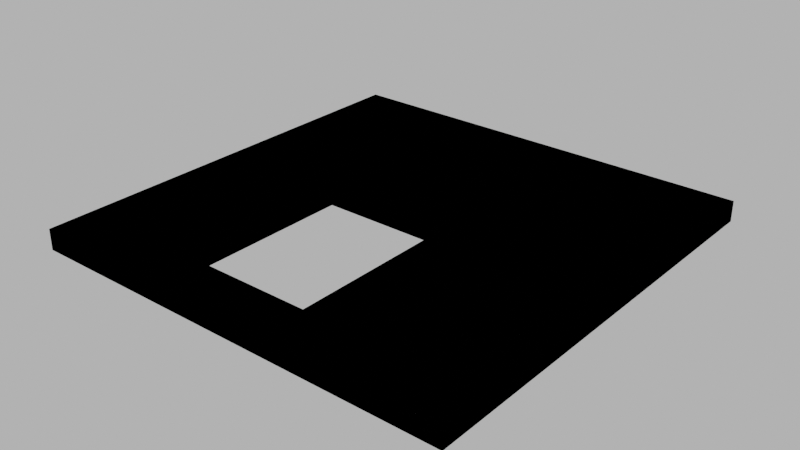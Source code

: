 # Source: floor_stairs_hole.blend  (saved by Blender 4.1.24; exported with 4.5.12 LTS)
import bpy
from mathutils import Matrix  # noqa: F401  (used for matrix-valued properties, if any)

bpy.ops.wm.read_factory_settings(use_empty=True)
scene = bpy.context.scene
scene.name = 'Scene'

# ---- images (referenced by path relative to the original .blend; pixels are not part of the script)
import os
ASSET_DIR = os.environ.get("B2B_ASSET_DIR", "")  # directory of the original .blend (textures are referenced by path, not embedded)
HERE = os.path.dirname(os.path.abspath(__file__))  # packed textures are extracted next to this script under _unpacked/

def load_image(name, relpath, width, height, colorspace="sRGB"):
    """Load a texture the original file referenced (path relative to the .blend, or extracted next to this script)."""
    p = next((c for c in (os.path.join(HERE, relpath), os.path.join(ASSET_DIR, relpath)) if relpath and os.path.exists(c)), "")
    if p:
        img = bpy.data.images.load(p, check_existing=True)
        img.name = name
    else:  # same state as the original file: an image datablock whose file is absent (Cycles renders it pink)
        img = bpy.data.images.new(name, width, height)
        img.source = "FILE"
        img.filepath = "//" + (relpath or name)
    img.colorspace_settings.name = colorspace
    return img
img_concrete043b_1k_jpg_color_jpg_001 = load_image('Concrete043B_1K-JPG_Color.jpg.001', 'Concrete043B_1K-JPG_Color.jpg', 1024, 1024, 'sRGB')
img_concrete043b_1k_jpg_metalness_jpg_001 = load_image('Concrete043B_1K-JPG_Metalness.jpg.001', 'Concrete043B_1K-JPG_Metalness.jpg', 1024, 1024, 'sRGB')
img_concrete043b_1k_jpg_roughness_jpg_001 = load_image('Concrete043B_1K-JPG_Roughness.jpg.001', 'Concrete043B_1K-JPG_Roughness.jpg', 1024, 1024, 'sRGB')
img_concrete043b_1k_jpg_normalgl_jpg_001 = load_image('Concrete043B_1K-JPG_NormalGL.jpg.001', 'Concrete043B_1K-JPG_NormalGL.jpg', 1024, 1024, 'Non-Color')

# ---- materials (node trees are filled in below, after node groups)
mat_concrete = bpy.data.materials.new('Concrete')
mat_concrete.use_transparent_shadow = False

# ---- material node trees
mat_concrete.use_nodes = True; mat_concrete.node_tree.nodes.clear()
_N = mat_concrete.node_tree.nodes; _L = mat_concrete.node_tree.links
n0 = _N.new('NodeFrame'); n0.name = 'Frame'; n0.location = (-1270, 340)
n0.label = 'Mapping'
n0.width = 400
n1 = _N.new('NodeFrame'); n1.name = 'Frame.001'; n1.location = (-628, 540)
n1.label = 'Textures'
n1.width = 358
n2 = _N.new('ShaderNodeOutputMaterial'); n2.name = 'Material Output'; n2.location = (300, 300)
n3 = _N.new('ShaderNodeBsdfPrincipled'); n3.name = 'Principled BSDF'; n3.location = (10, 300)
n3.distribution = 'GGX'
n3.subsurface_method = 'RANDOM_WALK_SKIN'
n3.inputs[3].default_value = 1.45
n3.inputs[27].default_value = (0.0, 0.0, 0.0, 1.0)
n3.inputs[28].default_value = 1.0
n4 = _N.new('ShaderNodeTexImage'); n4.name = 'Image Texture'; n4.location = (88, -40)
n4.label = 'Base Color'
n4.image = img_concrete043b_1k_jpg_color_jpg_001
n5 = _N.new('ShaderNodeTexImage'); n5.name = 'Image Texture.001'; n5.location = (88, -320)
n5.label = 'Metallic'
n5.image = img_concrete043b_1k_jpg_metalness_jpg_001
n6 = _N.new('ShaderNodeTexImage'); n6.name = 'Image Texture.002'; n6.location = (88, -600)
n6.label = 'Roughness'
n6.image = img_concrete043b_1k_jpg_roughness_jpg_001
n7 = _N.new('ShaderNodeTexImage'); n7.name = 'Image Texture.003'; n7.location = (88, -880)
n7.label = 'Normal'
n7.image = img_concrete043b_1k_jpg_normalgl_jpg_001
n8 = _N.new('ShaderNodeNormalMap'); n8.name = 'Normal Map'; n8.location = (-240, -340)
n9 = _N.new('ShaderNodeMapping'); n9.name = 'Mapping'; n9.location = (230, -40)
n10 = _N.new('NodeReroute'); n10.name = 'Reroute'; n10.location = (38, -596)
n10.width = 16
n10.socket_idname = 'NodeSocketVector'
n11 = _N.new('ShaderNodeTexCoord'); n11.name = 'Texture Coordinate'; n11.location = (30, -40)
n12 = _N.new('ShaderNodeValue'); n12.name = 'Value'; n12.location = (45, -324)
n12.outputs[0].default_value = 5.0
n4.parent = n1
n5.parent = n1
n6.parent = n1
n7.parent = n1
n9.parent = n0
n10.parent = n1
n11.parent = n0
n12.parent = n0
_L.new(n3.outputs[0], n2.inputs[0])
_L.new(n4.outputs[0], n3.inputs[0])
_L.new(n5.outputs[0], n3.inputs[1])
_L.new(n6.outputs[0], n3.inputs[2])
_L.new(n7.outputs[0], n8.inputs[1])
_L.new(n8.outputs[0], n3.inputs[5])
_L.new(n10.outputs[0], n4.inputs[0])
_L.new(n10.outputs[0], n5.inputs[0])
_L.new(n10.outputs[0], n6.inputs[0])
_L.new(n10.outputs[0], n7.inputs[0])
_L.new(n9.outputs[0], n10.inputs[0])
_L.new(n11.outputs[2], n9.inputs[0])
_L.new(n12.outputs[0], n9.inputs[3])
n2.is_active_output = True

# ---- world
world_world = bpy.data.worlds.new('World'); scene.world = world_world
world_world.use_nodes = True; world_world.node_tree.nodes.clear()
_N = world_world.node_tree.nodes; _L = world_world.node_tree.links
n0 = _N.new('ShaderNodeOutputWorld'); n0.name = 'World Output'; n0.location = (300, 300)
n1 = _N.new('ShaderNodeBackground'); n1.name = 'Background'; n1.location = (10, 300)
n1.inputs[0].default_value = (0.05088, 0.05088, 0.05088, 1.0)
n1.inputs[1].default_value = 10.0
_L.new(n1.outputs[0], n0.inputs[0])
n0.is_active_output = True
world_world.color = (0.05088, 0.05088, 0.05088)
world_world.use_sun_shadow = False
world_world.sun_shadow_jitter_overblur = 0.0

# ---- meshes
me_cube_018 = bpy.data.meshes.new('Cube.018')
me_cube_018.from_pydata([(-5.0, -5.0, 0.0), (-5.0, -5.0, 0.3), (-5.0, 5.0, 0.0), (-5.0, 5.0, 0.3), (5.0, -5.0, 0.0), (5.0, -5.0, 0.3), (5.0, 5.0, 0.0), (5.0, 5.0, 0.3), (-5.2, -5.2, -0.1), (-5.2, -5.2, 0.4), (-5.2, -4.65, -0.1), (-5.2, -4.65, 0.4), (-4.65, -5.2, -0.1), (-4.65, -4.65, -0.1), (-4.65, -4.65, 0.4), (-5.2, 4.65, -0.1), (-5.2, 4.65, 0.4), (-5.2, 5.2, -0.1), (-5.2, 5.2, 0.4), (-4.65, 4.65, -0.1), (-4.65, 4.65, 0.4), (-4.65, 5.2, -0.1), (-4.65, 5.2, 0.4), (4.65, 4.65, -0.1), (4.65, 4.65, 0.4), (4.65, 5.2, -0.1), (4.65, 5.2, 0.4), (5.2, 4.65, -0.1), (5.2, 4.65, 0.4), (5.2, 5.2, -0.1), (5.2, 5.2, 0.4), (4.65, -5.2, -0.1), (4.65, -4.65, -0.1), (4.65, -4.65, 0.4), (5.2, -5.2, -0.1), (5.2, -5.2, 0.4), (5.2, -4.65, -0.1), (5.2, -4.65, 0.4), (-2.0, 0.0, 0.0), (1.0, 0.0, 0.0), (5.0, 0.0, 0.0), (5.0, 0.0, 0.3), (1.0, 5.0, 0.0), (1.0, 5.0, 0.3), (1.0, -5.0, 0.0), (1.0, -5.0, 0.3), (1.0, 0.0, 0.3), (-5.0, 0.0, 0.0), (-5.0, 0.0, 0.3), (-2.0, 0.0, 0.3), (-2.0, -4.0, 0.0), (-2.0, -4.0, 0.3), (5.0, -4.0, 0.3), (1.0, -4.0, 0.0), (5.0, -4.0, 0.0), (1.0, -4.0, 0.3), (-5.0, -4.0, 0.3), (-5.0, -4.0, 0.0), (-2.0, -5.0, 0.3), (-2.0, -5.0, 0.0), (4.65, -5.2, 0.4), (-4.65, -5.2, 0.4)], [], [(42, 43, 7, 6), (54, 52, 5, 4), (59, 58, 1, 0), (53, 54, 4, 44), (8, 9, 11, 10), (12, 13, 32, 31), (9, 8, 12, 61), (10, 13, 12, 8), (15, 16, 18, 17), (17, 18, 22, 21), (17, 21, 19, 15), (22, 18, 16, 20), (25, 26, 30, 29), (29, 30, 28, 27), (25, 29, 27, 23), (30, 26, 24, 28), (36, 37, 35, 34), (32, 36, 34, 31), (32, 13, 14, 33), (13, 10, 15, 19), (11, 16, 15, 10), (22, 20, 24, 26), (21, 22, 26, 25), (19, 21, 25, 23), (23, 27, 36, 32), (27, 28, 37, 36), (28, 24, 33, 37), (33, 24, 23, 32), (24, 20, 19, 23), (13, 19, 20, 14), (42, 6, 40, 39), (6, 7, 41, 40), (7, 43, 46, 41), (52, 55, 45, 5), (4, 5, 45, 44), (2, 3, 43, 42), (47, 48, 3, 2), (57, 56, 48, 47), (3, 48, 49, 46, 43), (2, 42, 39, 38, 47), (49, 38, 50, 51), (41, 46, 55, 52), (39, 40, 54, 53), (40, 41, 52, 54), (0, 1, 56, 57), (44, 45, 58, 59), (45, 55, 51, 58), (1, 58, 51, 56), (48, 56, 51, 49), (57, 47, 38, 50), (0, 57, 50, 59), (44, 59, 50, 53), (49, 46, 39, 38), (53, 55, 46, 39), (51, 50, 53, 55), (9, 61, 14, 11), (14, 61, 60, 33), (33, 60, 35, 37), (12, 31, 60, 61), (35, 60, 31, 34), (11, 14, 20, 16)])
_uv = me_cube_018.uv_layers.new(name='UVMap')
_uv.uv.foreach_set('vector', [0.5162, 0.2753, 0.5018, 0.2753, 0.5022, 0.5209, 0.5169, 0.5209, 0.0663, 0.5457, 0.06594, 0.5321, 0.02144, 0.5332, 0.02168, 0.5466, 3.7e-05, 0.1103, 0.01538, 0.1104, 0.01839, 0.01425, 0.003892, 0.01364, 0.9517, 0.2415, 0.9517, -4.872e-09, 1.0, -6.983e-09, 1.0, 0.2415, 0.1677, -0.3204, 0.1874, -0.3204, 0.1874, -0.2987, 0.1677, -0.2987, 0.1677, 1.299, 0.146, 1.299, 0.146, 0.9319, 0.1677, 0.9319, 0.1874, 1.32, 0.1677, 1.32, 0.1677, 1.299, 0.1874, 1.299, 0.146, 1.32, 0.146, 1.299, 0.1677, 1.299, 0.1677, 1.32, 0.1677, 0.06812, 0.1874, 0.06812, 0.1874, 0.08981, 0.1677, 0.08981, 0.1677, 0.08981, 0.1874, 0.08981, 0.1874, 0.1115, 0.1677, 0.1115, -0.2425, 1.32, -0.2425, 1.299, -0.2208, 1.299, -0.2208, 1.32, 0.5976, 1.299, 0.5976, 1.32, 0.5759, 1.32, 0.5759, 1.299, 0.1677, 0.4783, 0.1874, 0.4783, 0.1874, 0.5, 0.1677, 0.5, 0.1677, 0.5, 0.1874, 0.5, 0.1874, 0.5217, 0.1677, 0.5217, -0.2425, 0.9319, -0.2425, 0.9102, -0.2208, 0.9102, -0.2208, 0.9319, 0.5976, 0.9102, 0.5976, 0.9319, 0.5759, 0.9319, 0.5759, 0.9102, 0.1677, 0.8885, 0.1874, 0.8885, 0.1874, 0.9102, 0.1677, 0.9102, 0.146, 0.9319, 0.146, 0.9102, 0.1677, 0.9102, 0.1677, 0.9319, 0.9993, 0.1287, 0.5976, 0.08658, 0.6195, 0.0631, 0.9732, 0.1046, 0.146, 1.299, 0.146, 1.32, -0.2208, 1.32, -0.2208, 1.299, 0.1874, -0.2987, 0.1874, 0.06812, 0.1677, 0.06812, 0.1677, -0.2987, 0.5976, 1.299, 0.5759, 1.299, 0.5759, 0.9319, 0.5976, 0.9319, 0.1677, 0.1115, 0.1874, 0.1115, 0.1874, 0.4783, 0.1677, 0.4783, -0.2208, 1.299, -0.2425, 1.299, -0.2425, 0.9319, -0.2208, 0.9319, -0.2208, 0.9319, -0.2208, 0.9102, 0.146, 0.9102, 0.146, 0.9319, 0.1677, 0.5217, 0.1874, 0.5217, 0.1874, 0.8885, 0.1677, 0.8885, 0.5759, 0.9102, 0.5759, 0.9319, 0.2091, 0.9319, 0.2091, 0.9102, 0.9732, 0.1046, 0.9775, -0.2548, 0.9993, -0.2783, 0.9993, 0.1287, 0.9775, -0.2548, 0.6238, -0.2963, 0.5976, -0.3204, 0.9993, -0.2783, 0.5976, 0.08658, 0.5976, -0.3204, 0.6238, -0.2963, 0.6195, 0.0631, 0.5169, 0.2415, 0.5169, 9.983e-08, 0.8068, 3.819e-08, 0.8068, 0.2415, 0.5025, 0.5357, 0.5022, 0.5209, 0.2065, 0.5279, 0.2069, 0.5423, 0.5022, 0.5209, 0.5018, 0.2753, 0.214, 0.274, 0.2065, 0.5279, 0.06594, 0.5321, 0.06915, 0.2768, 0.01596, 0.2756, 0.02144, 0.5332, 0.005975, 0.5336, 0.02144, 0.5332, 0.01596, 0.2756, 7.138e-09, 0.2758, 0.5169, 0.04168, 0.5029, 0.04163, 0.5018, 0.2753, 0.5162, 0.2753, 0.2091, 0.01502, 0.2082, 0.02951, 0.5029, 0.04163, 0.5035, 0.02691, 0.06684, 0.003161, 0.06579, 0.01738, 0.2082, 0.02951, 0.2091, 0.01502, 0.5029, 0.04163, 0.2082, 0.02951, 0.2021, 0.1291, 0.214, 0.274, 0.5018, 0.2753, 0.5169, 0.4831, 0.5169, 0.2415, 0.8068, 0.2415, 0.8068, 0.3865, 0.8068, 0.4831, 0.2021, 0.1291, 0.1917, 0.1394, 0.07632, 0.1302, 0.06236, 0.1095, 0.2065, 0.5279, 0.214, 0.274, 0.06915, 0.2768, 0.06594, 0.5321, 0.8068, 0.2415, 0.8068, 3.819e-08, 0.9517, -4.872e-09, 0.9517, 0.2415, 0.2069, 0.5423, 0.2065, 0.5279, 0.06594, 0.5321, 0.0663, 0.5457, 0.01934, -1.037e-08, 0.01839, 0.01425, 0.06579, 0.01738, 0.06684, 0.003161, 7.138e-09, 0.2758, 0.01596, 0.2756, 0.01538, 0.1104, 3.7e-05, 0.1103, 0.01596, 0.2756, 0.06915, 0.2768, 0.06236, 0.1095, 0.01538, 0.1104, 0.01839, 0.01425, 0.01538, 0.1104, 0.06236, 0.1095, 0.06579, 0.01738, 0.2082, 0.02951, 0.06579, 0.01738, 0.06236, 0.1095, 0.2021, 0.1291, 0.9517, 0.4831, 0.8068, 0.4831, 0.8068, 0.3865, 0.9517, 0.3865, 1.0, 0.4831, 0.9517, 0.4831, 0.9517, 0.3865, 1.0, 0.3865, 1.0, 0.2415, 1.0, 0.3865, 0.9517, 0.3865, 0.9517, 0.2415, 0.2021, 0.1291, 0.214, 0.274, 0.1926, 0.2619, 0.1917, 0.1394, 0.09435, 0.257, 0.06915, 0.2768, 0.214, 0.274, 0.1926, 0.262, 0.06236, 0.1095, 0.07629, 0.1302, 0.09435, 0.257, 0.06915, 0.2768, 0.1874, 1.32, 0.1874, 1.299, 0.2091, 1.299, 0.2091, 1.32, 0.2091, 1.299, 0.1874, 1.299, 0.1874, 0.9319, 0.2091, 0.9319, 0.2091, 0.9319, 0.1874, 0.9319, 0.1874, 0.9102, 0.2091, 0.9102, 0.1677, 1.299, 0.1677, 0.9319, 0.1874, 0.9319, 0.1874, 1.299, 0.1874, 0.9102, 0.1874, 0.9319, 0.1677, 0.9319, 0.1677, 0.9102, 0.2091, 1.32, 0.2091, 1.299, 0.5759, 1.299, 0.5759, 1.32])
me_cube_018.materials.append(mat_concrete)
me_cube_018.update()
me_cube_022 = bpy.data.meshes.new('Cube.022')
me_cube_022.from_pydata([(-5.0, -5.0, 0.0), (-5.0, -5.0, 0.3), (-5.0, 5.0, 0.0), (-5.0, 5.0, 0.3), (5.0, -5.0, 0.0), (5.0, -5.0, 0.3), (5.0, 5.0, 0.0), (5.0, 5.0, 0.3), (-5.2, -5.2, -0.1), (-5.2, -5.2, 0.4), (-5.2, -4.65, -0.1), (-5.2, -4.65, 0.4), (-4.65, -5.2, -0.1), (-4.65, -4.65, -0.1), (-4.65, -4.65, 0.4), (-5.2, 4.65, -0.1), (-5.2, 4.65, 0.4), (-5.2, 5.2, -0.1), (-5.2, 5.2, 0.4), (-4.65, 4.65, -0.1), (-4.65, 4.65, 0.4), (-4.65, 5.2, -0.1), (-4.65, 5.2, 0.4), (4.65, 4.65, -0.1), (4.65, 4.65, 0.4), (4.65, 5.2, -0.1), (4.65, 5.2, 0.4), (5.2, 4.65, -0.1), (5.2, 4.65, 0.4), (5.2, 5.2, -0.1), (5.2, 5.2, 0.4), (4.65, -5.2, -0.1), (4.65, -4.65, -0.1), (4.65, -4.65, 0.4), (5.2, -5.2, -0.1), (5.2, -5.2, 0.4), (5.2, -4.65, -0.1), (5.2, -4.65, 0.4), (-2.0, 0.0, 0.0), (1.0, 0.0, 0.0), (5.0, 0.0, 0.0), (5.0, 0.0, 0.3), (1.0, 5.0, 0.0), (1.0, 5.0, 0.3), (1.0, -5.0, 0.0), (1.0, -5.0, 0.3), (1.0, 0.0, 0.3), (-5.0, 0.0, 0.0), (-5.0, 0.0, 0.3), (-2.0, 0.0, 0.3), (-2.0, -4.0, 0.0), (-2.0, -4.0, 0.3), (5.0, -4.0, 0.3), (1.0, -4.0, 0.0), (5.0, -4.0, 0.0), (1.0, -4.0, 0.3), (-5.0, -4.0, 0.3), (-5.0, -4.0, 0.0), (-2.0, -5.0, 0.3), (-2.0, -5.0, 0.0), (4.65, -5.2, 0.4), (-4.65, -5.2, 0.4)], [], [(42, 43, 7, 6), (54, 52, 5, 4), (59, 58, 1, 0), (53, 54, 4, 44), (8, 9, 11, 10), (12, 13, 32, 31), (9, 8, 12, 61), (10, 13, 12, 8), (15, 16, 18, 17), (17, 18, 22, 21), (17, 21, 19, 15), (22, 18, 16, 20), (25, 26, 30, 29), (29, 30, 28, 27), (25, 29, 27, 23), (30, 26, 24, 28), (36, 37, 35, 34), (32, 36, 34, 31), (32, 13, 14, 33), (13, 10, 15, 19), (11, 16, 15, 10), (22, 20, 24, 26), (21, 22, 26, 25), (19, 21, 25, 23), (23, 27, 36, 32), (27, 28, 37, 36), (28, 24, 33, 37), (33, 24, 23, 32), (24, 20, 19, 23), (13, 19, 20, 14), (42, 6, 40, 39), (6, 7, 41, 40), (7, 43, 46, 41), (52, 55, 45, 5), (4, 5, 45, 44), (2, 3, 43, 42), (47, 48, 3, 2), (57, 56, 48, 47), (3, 48, 49, 46, 43), (2, 42, 39, 38, 47), (49, 38, 50, 51), (41, 46, 55, 52), (39, 40, 54, 53), (40, 41, 52, 54), (0, 1, 56, 57), (44, 45, 58, 59), (45, 55, 51, 58), (1, 58, 51, 56), (48, 56, 51, 49), (57, 47, 38, 50), (0, 57, 50, 59), (44, 59, 50, 53), (49, 46, 39, 38), (53, 55, 46, 39), (51, 50, 53, 55), (9, 61, 14, 11), (14, 61, 60, 33), (33, 60, 35, 37), (12, 31, 60, 61), (35, 60, 31, 34), (11, 14, 20, 16)])
_uv = me_cube_022.uv_layers.new(name='UVMap')
_uv.uv.foreach_set('vector', [0.5162, 0.2753, 0.5018, 0.2753, 0.5022, 0.5209, 0.5169, 0.5209, 0.0663, 0.5457, 0.06594, 0.5321, 0.02144, 0.5332, 0.02168, 0.5466, 3.7e-05, 0.1103, 0.01538, 0.1104, 0.01839, 0.01425, 0.003892, 0.01364, 0.9517, 0.2415, 0.9517, -4.872e-09, 1.0, -6.983e-09, 1.0, 0.2415, 0.1677, -0.3204, 0.1874, -0.3204, 0.1874, -0.2987, 0.1677, -0.2987, 0.1677, 1.299, 0.146, 1.299, 0.146, 0.9319, 0.1677, 0.9319, 0.1874, 1.32, 0.1677, 1.32, 0.1677, 1.299, 0.1874, 1.299, 0.146, 1.32, 0.146, 1.299, 0.1677, 1.299, 0.1677, 1.32, 0.1677, 0.06812, 0.1874, 0.06812, 0.1874, 0.08981, 0.1677, 0.08981, 0.1677, 0.08981, 0.1874, 0.08981, 0.1874, 0.1115, 0.1677, 0.1115, -0.2425, 1.32, -0.2425, 1.299, -0.2208, 1.299, -0.2208, 1.32, 0.5976, 1.299, 0.5976, 1.32, 0.5759, 1.32, 0.5759, 1.299, 0.1677, 0.4783, 0.1874, 0.4783, 0.1874, 0.5, 0.1677, 0.5, 0.1677, 0.5, 0.1874, 0.5, 0.1874, 0.5217, 0.1677, 0.5217, -0.2425, 0.9319, -0.2425, 0.9102, -0.2208, 0.9102, -0.2208, 0.9319, 0.5976, 0.9102, 0.5976, 0.9319, 0.5759, 0.9319, 0.5759, 0.9102, 0.1677, 0.8885, 0.1874, 0.8885, 0.1874, 0.9102, 0.1677, 0.9102, 0.146, 0.9319, 0.146, 0.9102, 0.1677, 0.9102, 0.1677, 0.9319, 0.9993, 0.1287, 0.5976, 0.08658, 0.6195, 0.0631, 0.9732, 0.1046, 0.146, 1.299, 0.146, 1.32, -0.2208, 1.32, -0.2208, 1.299, 0.1874, -0.2987, 0.1874, 0.06812, 0.1677, 0.06812, 0.1677, -0.2987, 0.5976, 1.299, 0.5759, 1.299, 0.5759, 0.9319, 0.5976, 0.9319, 0.1677, 0.1115, 0.1874, 0.1115, 0.1874, 0.4783, 0.1677, 0.4783, -0.2208, 1.299, -0.2425, 1.299, -0.2425, 0.9319, -0.2208, 0.9319, -0.2208, 0.9319, -0.2208, 0.9102, 0.146, 0.9102, 0.146, 0.9319, 0.1677, 0.5217, 0.1874, 0.5217, 0.1874, 0.8885, 0.1677, 0.8885, 0.5759, 0.9102, 0.5759, 0.9319, 0.2091, 0.9319, 0.2091, 0.9102, 0.9732, 0.1046, 0.9775, -0.2548, 0.9993, -0.2783, 0.9993, 0.1287, 0.9775, -0.2548, 0.6238, -0.2963, 0.5976, -0.3204, 0.9993, -0.2783, 0.5976, 0.08658, 0.5976, -0.3204, 0.6238, -0.2963, 0.6195, 0.0631, 0.5169, 0.2415, 0.5169, 9.983e-08, 0.8068, 3.819e-08, 0.8068, 0.2415, 0.5025, 0.5357, 0.5022, 0.5209, 0.2065, 0.5279, 0.2069, 0.5423, 0.5022, 0.5209, 0.5018, 0.2753, 0.214, 0.274, 0.2065, 0.5279, 0.06594, 0.5321, 0.06915, 0.2768, 0.01596, 0.2756, 0.02144, 0.5332, 0.005975, 0.5336, 0.02144, 0.5332, 0.01596, 0.2756, 7.138e-09, 0.2758, 0.5169, 0.04168, 0.5029, 0.04163, 0.5018, 0.2753, 0.5162, 0.2753, 0.2091, 0.01502, 0.2082, 0.02951, 0.5029, 0.04163, 0.5035, 0.02691, 0.06684, 0.003161, 0.06579, 0.01738, 0.2082, 0.02951, 0.2091, 0.01502, 0.5029, 0.04163, 0.2082, 0.02951, 0.2021, 0.1291, 0.214, 0.274, 0.5018, 0.2753, 0.5169, 0.4831, 0.5169, 0.2415, 0.8068, 0.2415, 0.8068, 0.3865, 0.8068, 0.4831, 0.2021, 0.1291, 0.1917, 0.1394, 0.07632, 0.1302, 0.06236, 0.1095, 0.2065, 0.5279, 0.214, 0.274, 0.06915, 0.2768, 0.06594, 0.5321, 0.8068, 0.2415, 0.8068, 3.819e-08, 0.9517, -4.872e-09, 0.9517, 0.2415, 0.2069, 0.5423, 0.2065, 0.5279, 0.06594, 0.5321, 0.0663, 0.5457, 0.01934, -1.037e-08, 0.01839, 0.01425, 0.06579, 0.01738, 0.06684, 0.003161, 7.138e-09, 0.2758, 0.01596, 0.2756, 0.01538, 0.1104, 3.7e-05, 0.1103, 0.01596, 0.2756, 0.06915, 0.2768, 0.06236, 0.1095, 0.01538, 0.1104, 0.01839, 0.01425, 0.01538, 0.1104, 0.06236, 0.1095, 0.06579, 0.01738, 0.2082, 0.02951, 0.06579, 0.01738, 0.06236, 0.1095, 0.2021, 0.1291, 0.9517, 0.4831, 0.8068, 0.4831, 0.8068, 0.3865, 0.9517, 0.3865, 1.0, 0.4831, 0.9517, 0.4831, 0.9517, 0.3865, 1.0, 0.3865, 1.0, 0.2415, 1.0, 0.3865, 0.9517, 0.3865, 0.9517, 0.2415, 0.2021, 0.1291, 0.214, 0.274, 0.1926, 0.2619, 0.1917, 0.1394, 0.09435, 0.257, 0.06915, 0.2768, 0.214, 0.274, 0.1926, 0.262, 0.06236, 0.1095, 0.07629, 0.1302, 0.09435, 0.257, 0.06915, 0.2768, 0.1874, 1.32, 0.1874, 1.299, 0.2091, 1.299, 0.2091, 1.32, 0.2091, 1.299, 0.1874, 1.299, 0.1874, 0.9319, 0.2091, 0.9319, 0.2091, 0.9319, 0.1874, 0.9319, 0.1874, 0.9102, 0.2091, 0.9102, 0.1677, 1.299, 0.1677, 0.9319, 0.1874, 0.9319, 0.1874, 1.299, 0.1874, 0.9102, 0.1874, 0.9319, 0.1677, 0.9319, 0.1677, 0.9102, 0.2091, 1.32, 0.2091, 1.299, 0.5759, 1.299, 0.5759, 1.32])
me_cube_022.update()

# ---- objects
ob_floor_stairs_hole = bpy.data.objects.new('floor_stairs_hole', me_cube_018)
ob_floor_stairs_hole__colonly = bpy.data.objects.new('floor_stairs_hole -colonly', me_cube_022)

# ---- transforms, parenting, visibility, modifiers, constraints
ob_floor_stairs_hole.location = (0.0, 0.0, 0.0)
ob_floor_stairs_hole__colonly.parent = ob_floor_stairs_hole
ob_floor_stairs_hole__colonly.location = (0.0, 0.0, 0.0)
ob_floor_stairs_hole__colonly.display_type = 'WIRE'

# ---- collection membership
scene.collection.objects.link(ob_floor_stairs_hole)
scene.collection.objects.link(ob_floor_stairs_hole__colonly)

# ---- scene / render settings (as saved in the file)
scene.frame_start = 1; scene.frame_end = 250; scene.frame_set(1)
scene.render.engine = 'BLENDER_EEVEE_NEXT'
scene.cycles.sampling_pattern = 'TABULATED_SOBOL'
scene.eevee.ray_tracing_options.trace_max_roughness = 0.0
scene.view_settings.view_transform = 'Filmic'
bpy.context.view_layer.update()

# ---- added for rendering (the .blend has no active camera): camera
cam_auto = bpy.data.cameras.new('AutoCamera')
cam_auto.lens = 50.0
cam_auto.sensor_width = 36.0
cam_auto.clip_end = 1000.0
ob_auto_camera = bpy.data.objects.new('AutoCamera', cam_auto)
scene.collection.objects.link(ob_auto_camera)
ob_auto_camera.location = (13.6159, -16.3391, 11.0427)
ob_auto_camera.rotation_euler = (1.09748, -7.21219e-08, 0.694738)
scene.camera = ob_auto_camera
bpy.context.view_layer.update()
